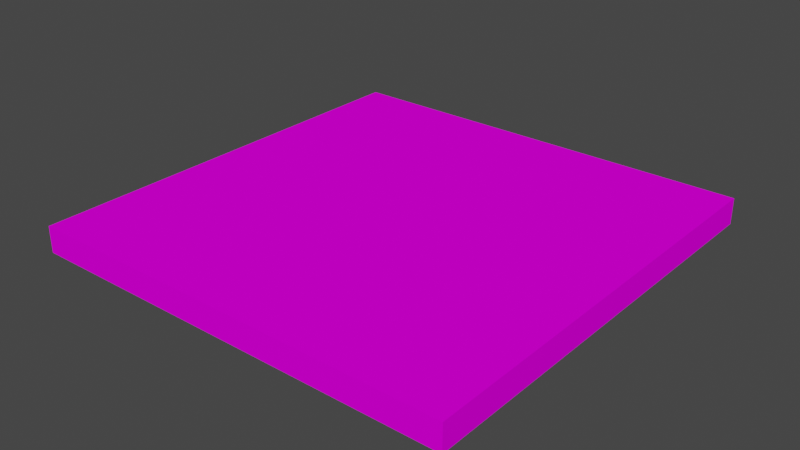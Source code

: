 # Source: CaseGraphHerbe.blend  (saved by Blender 2.90.8; exported with 4.5.12 LTS)
import bpy
from mathutils import Matrix  # noqa: F401  (used for matrix-valued properties, if any)

bpy.ops.wm.read_factory_settings(use_empty=True)
scene = bpy.context.scene
scene.name = 'Scene'

# ---- collections
col_collection = bpy.data.collections.new('Collection'); scene.collection.children.link(col_collection)

# ---- images (referenced by path relative to the original .blend; pixels are not part of the script)
import os
ASSET_DIR = os.environ.get("B2B_ASSET_DIR", "")  # directory of the original .blend (textures are referenced by path, not embedded)
HERE = os.path.dirname(os.path.abspath(__file__))  # packed textures are extracted next to this script under _unpacked/

def load_image(name, relpath, width, height, colorspace="sRGB"):
    """Load a texture the original file referenced (path relative to the .blend, or extracted next to this script)."""
    p = next((c for c in (os.path.join(HERE, relpath), os.path.join(ASSET_DIR, relpath)) if relpath and os.path.exists(c)), "")
    if p:
        img = bpy.data.images.load(p, check_existing=True)
        img.name = name
    else:  # same state as the original file: an image datablock whose file is absent (Cycles renders it pink)
        img = bpy.data.images.new(name, width, height)
        img.source = "FILE"
        img.filepath = "//" + (relpath or name)
    img.colorspace_settings.name = colorspace
    return img
img_herberenderfinal_base_color = load_image('herbeRenderFinal Base Color', 'TerrainV2/herbeRenderFinal Base Color2.png', 1024, 1024, 'sRGB')

# ---- materials (node trees are filled in below, after node groups)
mat_herberenderfinal = bpy.data.materials.new('herbeRenderFinal')
mat_herberenderfinal.use_transparent_shadow = False

# ---- material node trees
mat_herberenderfinal.use_nodes = True; mat_herberenderfinal.node_tree.nodes.clear()
_N = mat_herberenderfinal.node_tree.nodes; _L = mat_herberenderfinal.node_tree.links
n0 = _N.new('ShaderNodeBsdfPrincipled'); n0.name = 'Principled BSDF'; n0.location = (10, 300)
n0.distribution = 'GGX'
n0.subsurface_method = 'BURLEY'
n0.inputs[2].default_value = 0.7319
n0.inputs[3].default_value = 1.45
n0.inputs[13].default_value = 0.0
n0.inputs[27].default_value = (0.0, 0.0, 0.0, 1.0)
n0.inputs[28].default_value = 1.0
n1 = _N.new('ShaderNodeOutputMaterial'); n1.name = 'Material Output'; n1.location = (300, 300)
n2 = _N.new('ShaderNodeTexImage'); n2.name = 'Image Texture'; n2.location = (-280, 280)
n2.image = img_herberenderfinal_base_color
_L.new(n0.outputs[0], n1.inputs[0])
_L.new(n2.outputs[0], n0.inputs[0])
n1.is_active_output = True

# ---- world
world_world = bpy.data.worlds.new('World'); scene.world = world_world
world_world.use_nodes = True; world_world.node_tree.nodes.clear()
_N = world_world.node_tree.nodes; _L = world_world.node_tree.links
n0 = _N.new('ShaderNodeOutputWorld'); n0.name = 'World Output'; n0.location = (300, 300)
n1 = _N.new('ShaderNodeBackground'); n1.name = 'Background'; n1.location = (10, 300)
n1.inputs[0].default_value = (0.05088, 0.05088, 0.05088, 1.0)
_L.new(n1.outputs[0], n0.inputs[0])
n0.is_active_output = True
world_world.color = (0.05088, 0.05088, 0.05088)
world_world.use_sun_shadow = False
world_world.sun_shadow_jitter_overblur = 0.0

# ---- meshes
me_cube_001 = bpy.data.meshes.new('Cube.001')
me_cube_001.from_pydata([(-1.729, -1.729, -0.004282), (-1.729, -1.729, -0.2135), (-1.729, 1.729, -0.004282), (-1.729, 1.729, -0.2135), (1.729, -1.729, -0.004282), (1.729, -1.729, -0.2135), (1.729, 1.729, -0.004282), (1.729, 1.729, -0.2135)], [], [(0, 1, 3, 2), (2, 3, 7, 6), (6, 7, 5, 4), (4, 5, 1, 0), (2, 6, 4, 0), (7, 3, 1, 5)])
_uv = me_cube_001.uv_layers.new(name='UVMap')
_uv.uv.foreach_set('vector', [0.8051, 1.688e-08, 0.8538, 0.0, 0.8538, 0.5, 0.8051, 0.5, 0.9513, 0.0, 1.0, 0.0, 1.0, 0.5, 0.9513, 0.5, 0.9026, 0.0, 0.9513, 0.0, 0.9513, 0.5, 0.9026, 0.5, 0.8538, 1.688e-08, 0.9026, 0.0, 0.9026, 0.5, 0.8538, 0.5, 1.631e-07, 1.0, 0.0, 0.5, 0.8051, 0.5, 0.8051, 1.0, 0.8051, 0.0, 0.8051, 0.5, 1.631e-07, 0.5, 0.0, 1.013e-07])
me_cube_001.materials.append(mat_herberenderfinal)
me_cube_001.use_remesh_fix_poles = True
me_cube_001.use_remesh_preserve_attributes = False
me_cube_001.use_mirror_vertex_groups = False
me_cube_001.update()

# ---- objects
ob_cube = bpy.data.objects.new('Cube', me_cube_001)

# ---- transforms, parenting, visibility, modifiers, constraints
ob_cube.location = (0.0, 0.0, -0.007253)
ob_cube.scale = (1.703, 1.703, 1.703)
ob_cube.lineart.crease_threshold = 0.0

# ---- collection membership
col_collection.objects.link(ob_cube)

# ---- scene / render settings (as saved in the file)
scene.frame_start = 1; scene.frame_end = 250; scene.frame_set(1)
scene.render.engine = 'BLENDER_EEVEE_NEXT'
scene.cycles.use_denoising = False
scene.cycles.samples = 128
scene.cycles.sampling_pattern = 'TABULATED_SOBOL'
scene.cycles.use_adaptive_sampling = False
scene.cycles.use_light_tree = False
scene.view_settings.view_transform = 'Filmic'
bpy.context.view_layer.update()

# ---- added for rendering (the .blend has no active camera and no usable light): camera, sun
cam_auto = bpy.data.cameras.new('AutoCamera')
cam_auto.lens = 50.0
cam_auto.sensor_width = 36.0
cam_auto.clip_end = 1000.0
ob_auto_camera = bpy.data.objects.new('AutoCamera', cam_auto)
scene.collection.objects.link(ob_auto_camera)
ob_auto_camera.location = (7.71092, -9.2531, 5.97605)
ob_auto_camera.rotation_euler = (1.09748, -7.21219e-08, 0.694738)
scene.camera = ob_auto_camera
light_auto_sun = bpy.data.lights.new('AutoSun', 'SUN')
light_auto_sun.energy = 3.0
light_auto_sun.angle = 0.0523599
ob_auto_sun = bpy.data.objects.new('AutoSun', light_auto_sun)
scene.collection.objects.link(ob_auto_sun)
ob_auto_sun.rotation_euler = (0.872665, 0.174533, 0.523599)
bpy.context.view_layer.update()
